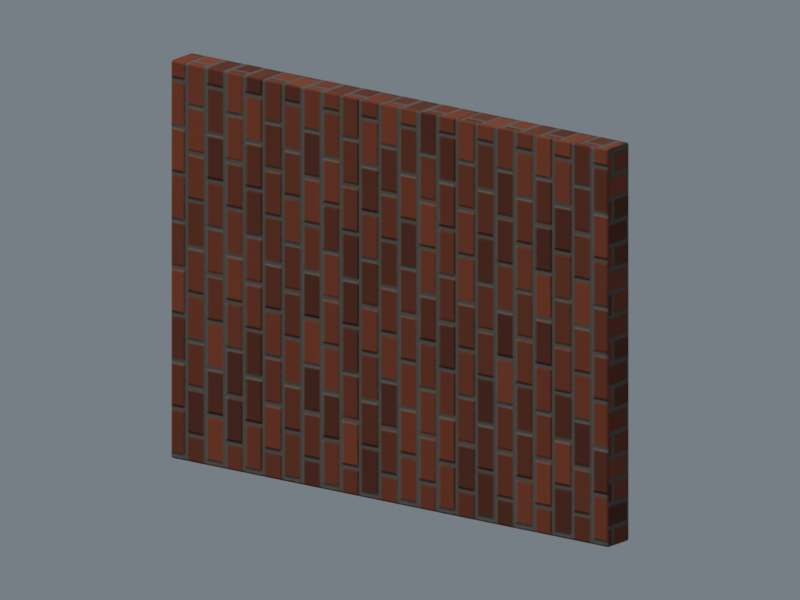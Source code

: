 # Source: wall.blend  (saved by Blender 4.2.68; exported with 4.5.12 LTS)
import bpy
from mathutils import Matrix  # noqa: F401  (used for matrix-valued properties, if any)

bpy.ops.wm.read_factory_settings(use_empty=True)
scene = bpy.context.scene
scene.name = 'Scene'

# ---- images (referenced by path relative to the original .blend; pixels are not part of the script)
import os
ASSET_DIR = os.environ.get("B2B_ASSET_DIR", "")  # directory of the original .blend (textures are referenced by path, not embedded)
HERE = os.path.dirname(os.path.abspath(__file__))  # packed textures are extracted next to this script under _unpacked/

def load_image(name, relpath, width, height, colorspace="sRGB"):
    """Load a texture the original file referenced (path relative to the .blend, or extracted next to this script)."""
    p = next((c for c in (os.path.join(HERE, relpath), os.path.join(ASSET_DIR, relpath)) if relpath and os.path.exists(c)), "")
    if p:
        img = bpy.data.images.load(p, check_existing=True)
        img.name = name
    else:  # same state as the original file: an image datablock whose file is absent (Cycles renders it pink)
        img = bpy.data.images.new(name, width, height)
        img.source = "FILE"
        img.filepath = "//" + (relpath or name)
    img.colorspace_settings.name = colorspace
    return img
img_wall_basecolor = load_image('wall_basecolor', '_unpacked/wall_basecolor.6e39e506.png', 512, 512, 'sRGB')
img_wall_normal = load_image('wall_normal', '_unpacked/wall_normal.eb7da060.png', 512, 512, 'Non-Color')

# ---- materials (node trees are filled in below, after node groups)
mat_portable_baked_brick_pbr = bpy.data.materials.new('Portable_Baked_Brick_PBR')
mat_portable_baked_brick_pbr.use_backface_culling = True

# ---- material node trees
mat_portable_baked_brick_pbr.use_nodes = True; mat_portable_baked_brick_pbr.node_tree.nodes.clear()
_N = mat_portable_baked_brick_pbr.node_tree.nodes; _L = mat_portable_baked_brick_pbr.node_tree.links
n0 = _N.new('ShaderNodeOutputMaterial'); n0.name = 'Material Output'; n0.location = (0, 0)
n1 = _N.new('ShaderNodeBsdfPrincipled'); n1.name = 'Principled BSDF'; n1.location = (0, 0)
n1.inputs[2].default_value = 0.78
n2 = _N.new('ShaderNodeTexImage'); n2.name = 'Image Texture'; n2.location = (0, 0)
n2.image = img_wall_basecolor
n3 = _N.new('ShaderNodeTexImage'); n3.name = 'Image Texture.001'; n3.location = (0, 0)
n3.image = img_wall_normal
n4 = _N.new('ShaderNodeNormalMap'); n4.name = 'Normal Map'; n4.location = (0, 0)
_L.new(n1.outputs[0], n0.inputs[0])
_L.new(n2.outputs[0], n1.inputs[0])
_L.new(n3.outputs[0], n4.inputs[1])
_L.new(n4.outputs[0], n1.inputs[5])
n0.is_active_output = True

# ---- world
world_proof_environment = bpy.data.worlds.new('Proof_Environment'); scene.world = world_proof_environment
world_proof_environment.use_nodes = True; world_proof_environment.node_tree.nodes.clear()
_N = world_proof_environment.node_tree.nodes; _L = world_proof_environment.node_tree.links
n0 = _N.new('ShaderNodeBackground'); n0.name = 'Background'; n0.location = (10, 300)
n0.inputs[0].default_value = (0.3, 0.35, 0.4, 1.0)
n0.inputs[1].default_value = 0.6
n1 = _N.new('ShaderNodeOutputWorld'); n1.name = 'World Output'; n1.location = (300, 300)
_L.new(n0.outputs[0], n1.inputs[0])
n1.is_active_output = True

# ---- cameras
cam_camera = bpy.data.cameras.new('Camera')
cam_camera.type = 'ORTHO'
cam_camera.ortho_scale = 5.8

# ---- lights
light_sun = bpy.data.lights.new('Sun', 'SUN')
light_sun.energy = 2.0

# ---- meshes
me_cube = bpy.data.meshes.new('Cube')
me_cube.from_pydata([(-1.982, -0.107, -1.5), (-1.982, -0.125, -1.482), (-2.0, -0.107, -1.482), (-1.982, -0.1197, -1.495), (-1.992, -0.1174, -1.492), (-1.995, -0.1197, -1.482), (-1.995, -0.107, -1.495), (-1.982, -0.125, 1.482), (-1.982, -0.107, 1.5), (-2.0, -0.107, 1.482), (-1.982, -0.1197, 1.495), (-1.992, -0.1174, 1.492), (-1.995, -0.107, 1.495), (-1.995, -0.1197, 1.482), (-1.982, 0.107, -1.5), (-2.0, 0.107, -1.482), (-1.982, 0.125, -1.482), (-1.995, 0.107, -1.495), (-1.992, 0.1174, -1.492), (-1.995, 0.1197, -1.482), (-1.982, 0.1197, -1.495), (-1.982, 0.107, 1.5), (-1.982, 0.125, 1.482), (-2.0, 0.107, 1.482), (-1.982, 0.1197, 1.495), (-1.992, 0.1174, 1.492), (-1.995, 0.1197, 1.482), (-1.995, 0.107, 1.495), (1.982, -0.107, -1.5), (2.0, -0.107, -1.482), (1.982, -0.125, -1.482), (1.995, -0.107, -1.495), (1.992, -0.1174, -1.492), (1.995, -0.1197, -1.482), (1.982, -0.1197, -1.495), (1.982, -0.107, 1.5), (1.982, -0.125, 1.482), (2.0, -0.107, 1.482), (1.982, -0.1197, 1.495), (1.992, -0.1174, 1.492), (1.995, -0.1197, 1.482), (1.995, -0.107, 1.495), (1.982, 0.107, -1.5), (1.982, 0.125, -1.482), (2.0, 0.107, -1.482), (1.982, 0.1197, -1.495), (1.992, 0.1174, -1.492), (1.995, 0.1197, -1.482), (1.995, 0.107, -1.495), (1.982, 0.107, 1.5), (2.0, 0.107, 1.482), (1.982, 0.125, 1.482), (1.995, 0.107, 1.495), (1.992, 0.1174, 1.492), (1.995, 0.1197, 1.482), (1.982, 0.1197, 1.495)], [], [(30, 36, 7, 1), (44, 50, 37, 29), (49, 21, 8, 35), (2, 9, 23, 15), (16, 22, 51, 43), (0, 3, 4, 6), (1, 5, 4, 3), (2, 6, 4, 5), (7, 10, 11, 13), (8, 12, 11, 10), (9, 13, 11, 12), (14, 17, 18, 20), (15, 19, 18, 17), (16, 20, 18, 19), (21, 24, 25, 27), (22, 26, 25, 24), (23, 27, 25, 26), (28, 31, 32, 34), (29, 33, 32, 31), (30, 34, 32, 33), (35, 38, 39, 41), (36, 40, 39, 38), (37, 41, 39, 40), (42, 45, 46, 48), (43, 47, 46, 45), (44, 48, 46, 47), (49, 52, 53, 55), (50, 54, 53, 52), (51, 55, 53, 54), (14, 0, 6, 17), (17, 6, 2, 15), (1, 7, 13, 5), (5, 13, 9, 2), (8, 21, 27, 12), (12, 27, 23, 9), (22, 16, 19, 26), (26, 19, 15, 23), (42, 14, 20, 45), (45, 20, 16, 43), (21, 49, 55, 24), (24, 55, 51, 22), (50, 44, 47, 54), (54, 47, 43, 51), (28, 42, 48, 31), (31, 48, 44, 29), (49, 35, 41, 52), (52, 41, 37, 50), (36, 30, 33, 40), (40, 33, 29, 37), (0, 28, 34, 3), (3, 34, 30, 1), (35, 8, 10, 38), (38, 10, 7, 36), (14, 42, 28, 0)])
_uv = me_cube.uv_layers.new(name='UVMap')
_uv.uv.foreach_set('vector', [0.4269, 0.5686, 0.007028, 0.5686, 0.007028, 0.007028, 0.4269, 0.007028, 0.8749, 0.993, 0.8749, 0.5731, 0.9052, 0.5731, 0.9052, 0.993, 0.8749, 0.5589, 0.8749, 0.00686, 0.9052, 0.00686, 0.9052, 0.5589, 0.9193, 0.993, 0.9193, 0.5731, 0.9496, 0.5731, 0.9496, 0.993, 0.8609, 0.5686, 0.441, 0.5686, 0.441, 0.007028, 0.8609, 0.007028, 0.9496, 0.5592, 0.9514, 0.5591, 0.9511, 0.5604, 0.9496, 0.5608, 0.4269, 0.007028, 0.4269, 0.005225, 0.4284, 0.005555, 0.4287, 0.007028, 0.9193, 0.993, 0.9193, 0.9948, 0.9178, 0.9944, 0.9175, 0.993, 0.007028, 0.007028, 0.005225, 0.007028, 0.005555, 0.005555, 0.007028, 0.005225, 0.9052, 0.00686, 0.9052, 0.005225, 0.9067, 0.00561, 0.907, 0.006997, 0.9193, 0.5731, 0.9175, 0.5731, 0.9178, 0.5716, 0.9193, 0.5713, 0.9193, 0.5592, 0.9193, 0.5608, 0.9178, 0.5604, 0.9175, 0.5591, 0.9496, 0.993, 0.9514, 0.993, 0.9511, 0.9944, 0.9496, 0.9948, 0.8609, 0.5686, 0.8627, 0.5686, 0.8623, 0.57, 0.8609, 0.5704, 0.8749, 0.00686, 0.8731, 0.006997, 0.8734, 0.00561, 0.8749, 0.005225, 0.441, 0.5686, 0.441, 0.5704, 0.4395, 0.57, 0.4392, 0.5686, 0.9496, 0.5731, 0.9496, 0.5713, 0.9511, 0.5716, 0.9514, 0.5731, 0.9496, 0.007134, 0.9496, 0.005225, 0.9511, 0.005489, 0.9514, 0.006997, 0.9052, 0.993, 0.907, 0.993, 0.9067, 0.9944, 0.9052, 0.9948, 0.4269, 0.5686, 0.4287, 0.5686, 0.4284, 0.57, 0.4269, 0.5704, 0.9052, 0.5589, 0.907, 0.5591, 0.9067, 0.5606, 0.9052, 0.5608, 0.007028, 0.5686, 0.007028, 0.5704, 0.005555, 0.57, 0.005225, 0.5686, 0.9052, 0.5731, 0.9052, 0.5713, 0.9067, 0.5716, 0.907, 0.5731, 0.9193, 0.007134, 0.9175, 0.006997, 0.9178, 0.005489, 0.9193, 0.005225, 0.8609, 0.007028, 0.8609, 0.005225, 0.8623, 0.005555, 0.8627, 0.007028, 0.8749, 0.993, 0.8749, 0.9948, 0.8734, 0.9944, 0.8731, 0.993, 0.8749, 0.5589, 0.8749, 0.5608, 0.8734, 0.5606, 0.8731, 0.5591, 0.8749, 0.5731, 0.8731, 0.5731, 0.8734, 0.5716, 0.8749, 0.5713, 0.441, 0.007028, 0.4392, 0.007028, 0.4395, 0.005555, 0.441, 0.005225, 0.9193, 0.5592, 0.9496, 0.5592, 0.9496, 0.5608, 0.9193, 0.5608, 0.9496, 0.9948, 0.9193, 0.9948, 0.9193, 0.993, 0.9496, 0.993, 0.4269, 0.007028, 0.007028, 0.007028, 0.007028, 0.005225, 0.4269, 0.005225, 0.9175, 0.993, 0.9175, 0.5731, 0.9193, 0.5731, 0.9193, 0.993, 0.9052, 0.00686, 0.8749, 0.00686, 0.8749, 0.005225, 0.9052, 0.005225, 0.9193, 0.5713, 0.9496, 0.5713, 0.9496, 0.5731, 0.9193, 0.5731, 0.441, 0.5686, 0.8609, 0.5686, 0.8609, 0.5704, 0.441, 0.5704, 0.9514, 0.5731, 0.9514, 0.993, 0.9496, 0.993, 0.9496, 0.5731, 0.9193, 0.007134, 0.9193, 0.5592, 0.9175, 0.5591, 0.9175, 0.006997, 0.8627, 0.007028, 0.8627, 0.5686, 0.8609, 0.5686, 0.8609, 0.007028, 0.8749, 0.00686, 0.8749, 0.5589, 0.8731, 0.5591, 0.8731, 0.006997, 0.4392, 0.5686, 0.4392, 0.007028, 0.441, 0.007028, 0.441, 0.5686, 0.8749, 0.5731, 0.8749, 0.993, 0.8731, 0.993, 0.8731, 0.5731, 0.441, 0.005225, 0.8609, 0.005225, 0.8609, 0.007028, 0.441, 0.007028, 0.9496, 0.007134, 0.9193, 0.007134, 0.9193, 0.005225, 0.9496, 0.005225, 0.9052, 0.9948, 0.8749, 0.9948, 0.8749, 0.993, 0.9052, 0.993, 0.8749, 0.5589, 0.9052, 0.5589, 0.9052, 0.5608, 0.8749, 0.5608, 0.8749, 0.5713, 0.9052, 0.5713, 0.9052, 0.5731, 0.8749, 0.5731, 0.007028, 0.5686, 0.4269, 0.5686, 0.4269, 0.5704, 0.007028, 0.5704, 0.907, 0.5731, 0.907, 0.993, 0.9052, 0.993, 0.9052, 0.5731, 0.9496, 0.5592, 0.9496, 0.007134, 0.9514, 0.006997, 0.9514, 0.5591, 0.4287, 0.007028, 0.4287, 0.5686, 0.4269, 0.5686, 0.4269, 0.007028, 0.9052, 0.5589, 0.9052, 0.00686, 0.907, 0.006997, 0.907, 0.5591, 0.005225, 0.5686, 0.005225, 0.007028, 0.007028, 0.007028, 0.007028, 0.5686, 0.9193, 0.5592, 0.9193, 0.007134, 0.9496, 0.007134, 0.9496, 0.5592])
me_cube.materials.append(mat_portable_baked_brick_pbr)
me_cube.update()

# ---- objects
ob_proof_wall_4m_x_3m_not_a_full_game = bpy.data.objects.new('Proof_Wall_4m_x_3m_NOT_A_FULL_GAME', me_cube)
ob_sun = bpy.data.objects.new('Sun', light_sun)
ob_camera = bpy.data.objects.new('Camera', cam_camera)

# ---- transforms, parenting, visibility, modifiers, constraints
ob_proof_wall_4m_x_3m_not_a_full_game.location = (0.0, 0.0, 1.5)
ob_sun.location = (2.0, -4.0, 6.0)
ob_sun.rotation_euler = (0.55, -0.35, -0.4)
ob_camera.location = (4.6, -6.0, 3.6)
ob_camera.rotation_euler = (1.3, -4.066e-09, 0.6541)

# ---- collection membership
scene.collection.objects.link(ob_proof_wall_4m_x_3m_not_a_full_game)
scene.collection.objects.link(ob_sun)
scene.collection.objects.link(ob_camera)

# ---- scene / render settings (as saved in the file)
scene.camera = ob_camera
scene.frame_start = 1; scene.frame_end = 250; scene.frame_set(1)
scene.render.engine = 'CYCLES'
scene.render.resolution_x = 480
scene.render.resolution_y = 360
scene.cycles.samples = 8
bpy.context.view_layer.update()
